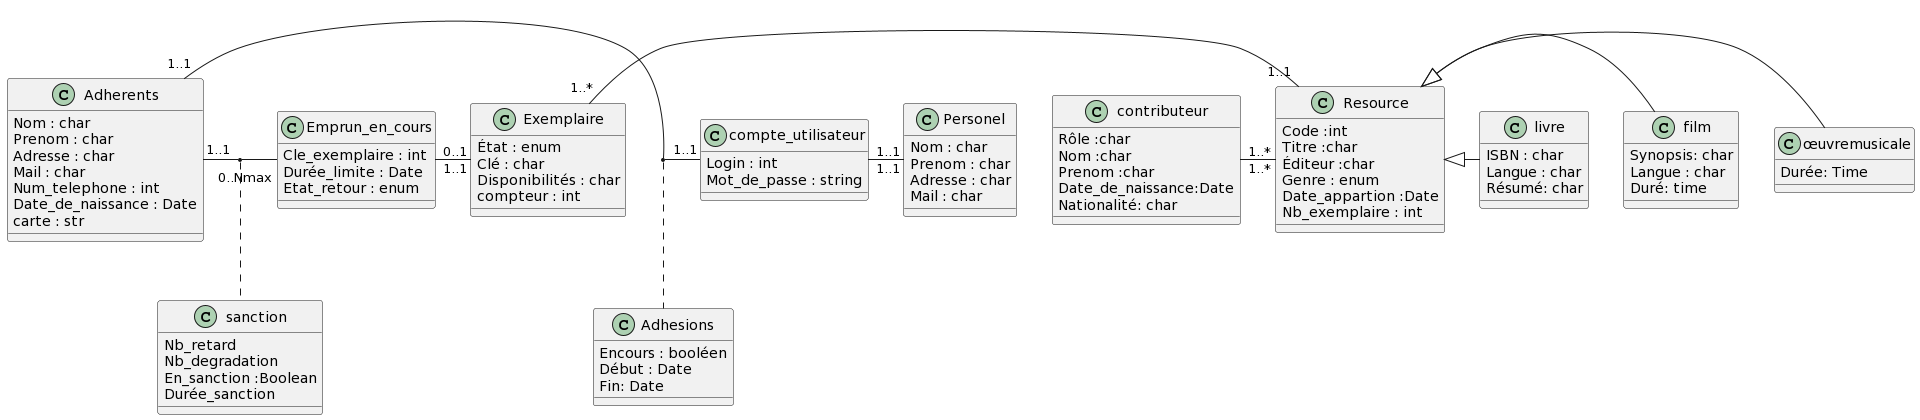

The diagram above was rendered by PlantUML. Its source (embedded in the PNG):
@startuml
class Adhesions {
Encours : booléen 
Début : Date
Fin: Date
}

class Adherents{
Nom : char
Prenom : char 
Adresse : char 
Mail : char
Num_telephone : int
Date_de_naissance : Date
carte : str 
}

class Personel{
Nom : char
Prenom : char 
Adresse : char 
Mail : char
}

class Exemplaire {
État : enum
Clé : char 
Disponibilités : char 
compteur : int 
}

Class Resource { 
Code :int 
Titre :char
Éditeur :char
Genre : enum
Date_appartion :Date
Nb_exemplaire : int
}

class livre {
ISBN : char
Langue : char 
Résumé: char 
}

class film {
Synopsis: char
Langue : char 
Duré: time  
}

class œuvremusicale { 
Durée: Time
}

Class compte_utilisateur{
Login : int
Mot_de_passe : string
}

Class sanction{
Nb_retard
Nb_degradation 
En_sanction :Boolean 
Durée_sanction 
}

Class Emprun_en_cours{
Cle_exemplaire : int
Durée_limite : Date
Etat_retour : enum
}

Class contributeur{
Rôle :char
Nom :char
Prenom :char
Date_de_naissance:Date 
Nationalité: char
}

Resource <|- œuvremusicale
Resource <|- film
Resource <|- livre

Adherents "1..1" - "1..1" compte_utilisateur 
(Adherents , compte_utilisateur ) .. Adhesions

Emprun_en_cours "0..1" - "1..1" Exemplaire
contributeur "1..*" - "1..*" Resource
Adherents "1..1" - "0..Nmax" Emprun_en_cours 
(Adherents , Emprun_en_cours ) .. sanction

compte_utilisateur "1..1" - "1..1" Personel
Exemplaire "1..*" - "1..1" Resource
@enduml